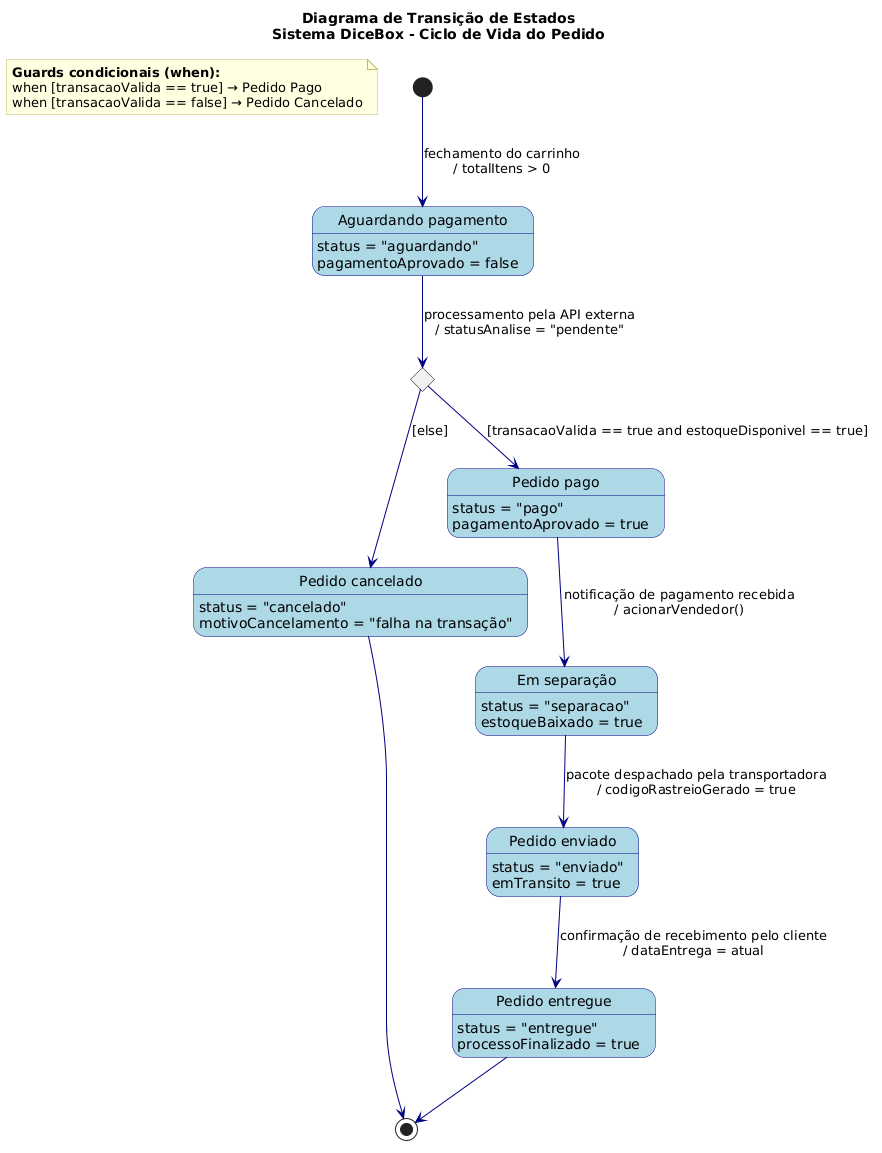

The diagram above was rendered by PlantUML. Its source (embedded in the PNG):
@startuml
skinparam shadowing false

title
<b>Diagrama de Transição de Estados</b>
<b>Sistema DiceBox - Ciclo de Vida do Pedido</b>
end title

' --- CONFIGURAÇÕES VISUAIS BASEADAS NA REFERÊNCIA ---
skinparam state {
    BackgroundColor #ADD8E6
    BorderColor #000080
    ArrowColor #000080
    FontColor Black
}
skinparam note {
    BackgroundColor #FFFFE0
    BorderColor #BDB76B
    FontColor Black
}

' --- NOTA DE GUARDS ---
note as N1
  <b>Guards condicionais (when):</b>
  when [transacaoValida == true] → Pedido Pago
  when [transacaoValida == false] → Pedido Cancelado
end note

' --- INÍCIO ---
[*] --> AguardandoPagamento : fechamento do carrinho\n/ totalItens > 0

' --- ESTADOS E TRANSIÇÕES ---
state "Aguardando pagamento" as AguardandoPagamento {
  AguardandoPagamento : status = "aguardando"
  AguardandoPagamento : pagamentoAprovado = false
}

state c1 <<choice>>

AguardandoPagamento --> c1 : processamento pela API externa\n/ statusAnalise = "pendente"

c1 --> Cancelado : [else]

state "Pedido cancelado" as Cancelado {
    Cancelado : status = "cancelado"
    Cancelado : motivoCancelamento = "falha na transação"
}

c1 --> Pago : [transacaoValida == true and estoqueDisponivel == true]

state "Pedido pago" as Pago {
    Pago : status = "pago"
    Pago : pagamentoAprovado = true
}

Pago --> Separacao : notificação de pagamento recebida\n/ acionarVendedor()

state "Em separação" as Separacao {
    Separacao : status = "separacao"
    Separacao : estoqueBaixado = true
}

Separacao --> Enviado : pacote despachado pela transportadora\n/ codigoRastreioGerado = true

state "Pedido enviado" as Enviado {
    Enviado : status = "enviado"
    Enviado : emTransito = true
}

Enviado --> Entregue : confirmação de recebimento pelo cliente\n/ dataEntrega = atual

state "Pedido entregue" as Entregue {
    Entregue : status = "entregue"
    Entregue : processoFinalizado = true
}

' --- FIM ---
Cancelado --> [*]
Entregue --> [*]
@enduml